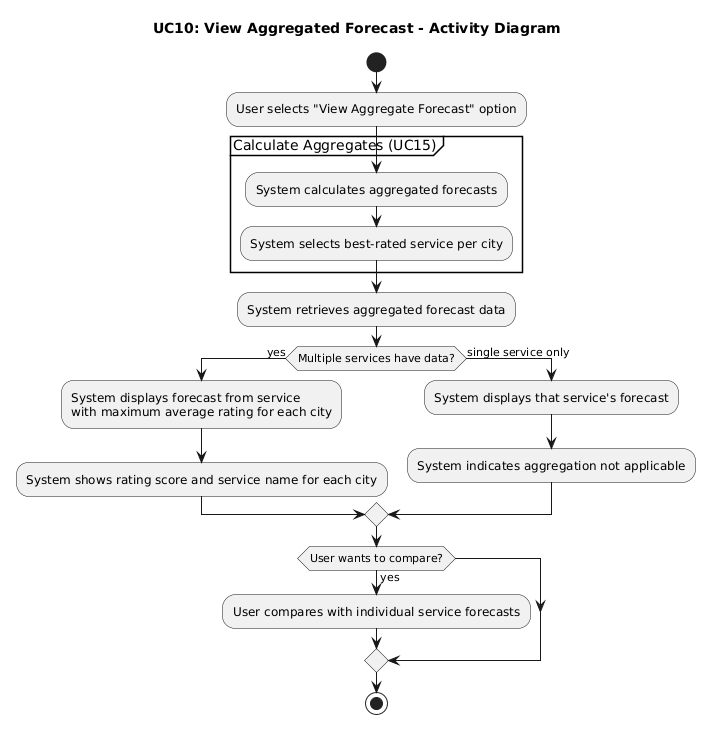

The diagram above was rendered by PlantUML. Its source (embedded in the PNG):
@startuml
title UC10: View Aggregated Forecast - Activity Diagram

start
:User selects "View Aggregate Forecast" option;

partition "Calculate Aggregates (UC15)" {
  :System calculates aggregated forecasts;
  :System selects best-rated service per city;
}

:System retrieves aggregated forecast data;

if (Multiple services have data?) then (yes)
  :System displays forecast from service
  with maximum average rating for each city;
  :System shows rating score and service name for each city;
else (single service only)
  :System displays that service's forecast;
  :System indicates aggregation not applicable;
endif

if (User wants to compare?) then (yes)
  :User compares with individual service forecasts;
endif

stop
@enduml